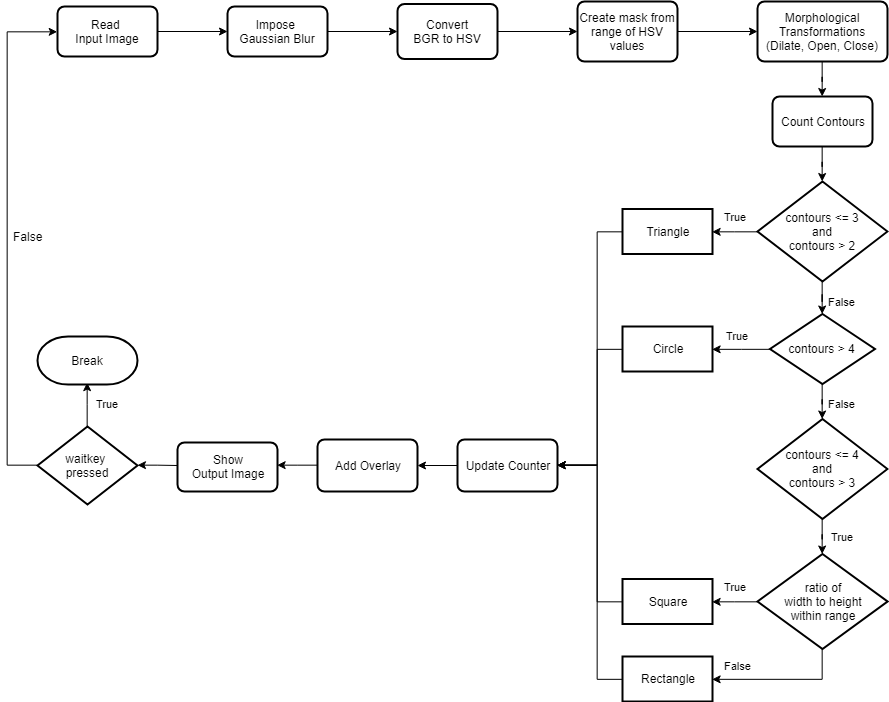

The diagram above was exported from draw.io. Its source (the exported page's mxGraphModel, read from the mxfile embedded in the PNG):
<mxGraphModel dx="2012" dy="668" grid="1" gridSize="10" guides="1" tooltips="1" connect="1" arrows="1" fold="1" page="1" pageScale="1" pageWidth="850" pageHeight="1100" math="0" shadow="0">
  <root>
    <mxCell id="0" />
    <mxCell id="1" parent="0" />
    <mxCell id="Jbw7lfgCB4UgZO9AnuYq-8" value="" style="edgeStyle=orthogonalEdgeStyle;rounded=0;orthogonalLoop=1;jettySize=auto;html=1;" edge="1" parent="1" source="Jbw7lfgCB4UgZO9AnuYq-5" target="Jbw7lfgCB4UgZO9AnuYq-7">
      <mxGeometry relative="1" as="geometry" />
    </mxCell>
    <mxCell id="Jbw7lfgCB4UgZO9AnuYq-5" value="Impose &lt;br&gt;Gaussian Blur" style="rounded=1;whiteSpace=wrap;html=1;absoluteArcSize=1;arcSize=14;strokeWidth=2;" vertex="1" parent="1">
      <mxGeometry x="70" y="40" width="100" height="50" as="geometry" />
    </mxCell>
    <mxCell id="Jbw7lfgCB4UgZO9AnuYq-10" value="" style="edgeStyle=orthogonalEdgeStyle;rounded=0;orthogonalLoop=1;jettySize=auto;html=1;" edge="1" parent="1" source="Jbw7lfgCB4UgZO9AnuYq-7" target="Jbw7lfgCB4UgZO9AnuYq-9">
      <mxGeometry relative="1" as="geometry" />
    </mxCell>
    <mxCell id="Jbw7lfgCB4UgZO9AnuYq-7" value="Convert&lt;br&gt;BGR to HSV" style="rounded=1;whiteSpace=wrap;html=1;absoluteArcSize=1;arcSize=14;strokeWidth=2;" vertex="1" parent="1">
      <mxGeometry x="240" y="37.5" width="100" height="55" as="geometry" />
    </mxCell>
    <mxCell id="Jbw7lfgCB4UgZO9AnuYq-12" value="" style="edgeStyle=orthogonalEdgeStyle;rounded=0;orthogonalLoop=1;jettySize=auto;html=1;" edge="1" parent="1" source="Jbw7lfgCB4UgZO9AnuYq-9" target="Jbw7lfgCB4UgZO9AnuYq-11">
      <mxGeometry relative="1" as="geometry" />
    </mxCell>
    <mxCell id="Jbw7lfgCB4UgZO9AnuYq-9" value="Create mask from range of HSV values&lt;br&gt;" style="rounded=1;whiteSpace=wrap;html=1;absoluteArcSize=1;arcSize=14;strokeWidth=2;" vertex="1" parent="1">
      <mxGeometry x="420" y="35" width="100" height="60" as="geometry" />
    </mxCell>
    <mxCell id="Jbw7lfgCB4UgZO9AnuYq-21" value="" style="edgeStyle=orthogonalEdgeStyle;rounded=0;orthogonalLoop=1;jettySize=auto;html=1;" edge="1" parent="1" source="Jbw7lfgCB4UgZO9AnuYq-11" target="Jbw7lfgCB4UgZO9AnuYq-19">
      <mxGeometry relative="1" as="geometry" />
    </mxCell>
    <mxCell id="Jbw7lfgCB4UgZO9AnuYq-11" value="Morphological Transformations&lt;br&gt;(Dilate, Open, Close)&lt;br&gt;" style="rounded=1;whiteSpace=wrap;html=1;absoluteArcSize=1;arcSize=14;strokeWidth=2;" vertex="1" parent="1">
      <mxGeometry x="600" y="35" width="130" height="60" as="geometry" />
    </mxCell>
    <mxCell id="Jbw7lfgCB4UgZO9AnuYq-30" value="" style="edgeStyle=orthogonalEdgeStyle;rounded=0;orthogonalLoop=1;jettySize=auto;html=1;" edge="1" parent="1" source="Jbw7lfgCB4UgZO9AnuYq-19" target="Jbw7lfgCB4UgZO9AnuYq-25">
      <mxGeometry relative="1" as="geometry" />
    </mxCell>
    <mxCell id="Jbw7lfgCB4UgZO9AnuYq-19" value="Count Contours" style="rounded=1;whiteSpace=wrap;html=1;absoluteArcSize=1;arcSize=14;strokeWidth=2;" vertex="1" parent="1">
      <mxGeometry x="615" y="130" width="100" height="50" as="geometry" />
    </mxCell>
    <mxCell id="Jbw7lfgCB4UgZO9AnuYq-6" value="" style="edgeStyle=orthogonalEdgeStyle;rounded=0;orthogonalLoop=1;jettySize=auto;html=1;" edge="1" parent="1" target="Jbw7lfgCB4UgZO9AnuYq-5">
      <mxGeometry relative="1" as="geometry">
        <mxPoint x="-0.5000000000002274" y="65" as="sourcePoint" />
        <mxPoint x="330" y="170" as="targetPoint" />
      </mxGeometry>
    </mxCell>
    <mxCell id="Jbw7lfgCB4UgZO9AnuYq-32" value="True" style="edgeStyle=orthogonalEdgeStyle;rounded=0;orthogonalLoop=1;jettySize=auto;html=1;entryX=1;entryY=0.5;entryDx=0;entryDy=0;" edge="1" parent="1" source="Jbw7lfgCB4UgZO9AnuYq-25" target="Jbw7lfgCB4UgZO9AnuYq-51">
      <mxGeometry x="0.0074" y="-15" relative="1" as="geometry">
        <mxPoint x="785" y="265" as="targetPoint" />
        <mxPoint as="offset" />
      </mxGeometry>
    </mxCell>
    <mxCell id="Jbw7lfgCB4UgZO9AnuYq-33" value="False" style="edgeStyle=orthogonalEdgeStyle;rounded=0;orthogonalLoop=1;jettySize=auto;html=1;" edge="1" parent="1" source="Jbw7lfgCB4UgZO9AnuYq-25" target="Jbw7lfgCB4UgZO9AnuYq-28">
      <mxGeometry x="0.4877" y="20" relative="1" as="geometry">
        <mxPoint as="offset" />
      </mxGeometry>
    </mxCell>
    <mxCell id="Jbw7lfgCB4UgZO9AnuYq-25" value="contours &amp;lt;= 3&lt;br&gt;and&lt;br&gt;contours &amp;gt; 2&lt;br&gt;" style="strokeWidth=2;html=1;shape=mxgraph.flowchart.decision;whiteSpace=wrap;" vertex="1" parent="1">
      <mxGeometry x="600" y="215" width="130" height="100" as="geometry" />
    </mxCell>
    <mxCell id="Jbw7lfgCB4UgZO9AnuYq-49" value="True" style="edgeStyle=orthogonalEdgeStyle;rounded=0;orthogonalLoop=1;jettySize=auto;html=1;" edge="1" parent="1" source="Jbw7lfgCB4UgZO9AnuYq-26" target="Jbw7lfgCB4UgZO9AnuYq-43">
      <mxGeometry x="0.25" y="20" relative="1" as="geometry">
        <mxPoint as="offset" />
      </mxGeometry>
    </mxCell>
    <mxCell id="Jbw7lfgCB4UgZO9AnuYq-26" value="contours &amp;lt;= 4&lt;br&gt;and&lt;br&gt;contours &amp;gt; 3&lt;br&gt;" style="strokeWidth=2;html=1;shape=mxgraph.flowchart.decision;whiteSpace=wrap;" vertex="1" parent="1">
      <mxGeometry x="600" y="452.5" width="130" height="100" as="geometry" />
    </mxCell>
    <mxCell id="Jbw7lfgCB4UgZO9AnuYq-34" value="False" style="edgeStyle=orthogonalEdgeStyle;rounded=0;orthogonalLoop=1;jettySize=auto;html=1;" edge="1" parent="1" source="Jbw7lfgCB4UgZO9AnuYq-28" target="Jbw7lfgCB4UgZO9AnuYq-26">
      <mxGeometry x="0.3481" y="20" relative="1" as="geometry">
        <mxPoint as="offset" />
      </mxGeometry>
    </mxCell>
    <mxCell id="Jbw7lfgCB4UgZO9AnuYq-40" value="True" style="edgeStyle=orthogonalEdgeStyle;rounded=0;orthogonalLoop=1;jettySize=auto;html=1;entryX=1;entryY=0.5;entryDx=0;entryDy=0;" edge="1" parent="1" source="Jbw7lfgCB4UgZO9AnuYq-28" target="Jbw7lfgCB4UgZO9AnuYq-53">
      <mxGeometry x="0.1239" y="-13" relative="1" as="geometry">
        <mxPoint x="785" y="382.5" as="targetPoint" />
        <mxPoint as="offset" />
      </mxGeometry>
    </mxCell>
    <mxCell id="Jbw7lfgCB4UgZO9AnuYq-28" value="contours &amp;gt; 4&lt;br&gt;" style="strokeWidth=2;html=1;shape=mxgraph.flowchart.decision;whiteSpace=wrap;" vertex="1" parent="1">
      <mxGeometry x="612.5" y="347.5" width="105" height="70" as="geometry" />
    </mxCell>
    <mxCell id="Jbw7lfgCB4UgZO9AnuYq-46" value="True" style="edgeStyle=orthogonalEdgeStyle;rounded=0;orthogonalLoop=1;jettySize=auto;html=1;entryX=1;entryY=0.5;entryDx=0;entryDy=0;" edge="1" parent="1" source="Jbw7lfgCB4UgZO9AnuYq-43" target="Jbw7lfgCB4UgZO9AnuYq-54">
      <mxGeometry x="0.0074" y="-15" relative="1" as="geometry">
        <mxPoint x="785" y="635.5" as="targetPoint" />
        <mxPoint as="offset" />
      </mxGeometry>
    </mxCell>
    <mxCell id="Jbw7lfgCB4UgZO9AnuYq-48" value="False" style="edgeStyle=orthogonalEdgeStyle;rounded=0;orthogonalLoop=1;jettySize=auto;html=1;entryX=1;entryY=0.5;entryDx=0;entryDy=0;" edge="1" parent="1" source="Jbw7lfgCB4UgZO9AnuYq-43" target="Jbw7lfgCB4UgZO9AnuYq-55">
      <mxGeometry x="0.639" y="-13" relative="1" as="geometry">
        <mxPoint x="580" y="713" as="targetPoint" />
        <Array as="points">
          <mxPoint x="665" y="713" />
        </Array>
        <mxPoint as="offset" />
      </mxGeometry>
    </mxCell>
    <mxCell id="Jbw7lfgCB4UgZO9AnuYq-43" value="ratio of&lt;br&gt;&amp;nbsp;width to height &lt;br&gt;within range" style="strokeWidth=2;html=1;shape=mxgraph.flowchart.decision;whiteSpace=wrap;" vertex="1" parent="1">
      <mxGeometry x="600" y="587.5" width="130" height="95" as="geometry" />
    </mxCell>
    <mxCell id="Jbw7lfgCB4UgZO9AnuYq-71" value="" style="edgeStyle=orthogonalEdgeStyle;rounded=0;orthogonalLoop=1;jettySize=auto;html=1;entryX=1;entryY=0.5;entryDx=0;entryDy=0;" edge="1" parent="1" source="Jbw7lfgCB4UgZO9AnuYq-51" target="Jbw7lfgCB4UgZO9AnuYq-58">
      <mxGeometry relative="1" as="geometry">
        <mxPoint x="955" y="265" as="targetPoint" />
        <Array as="points">
          <mxPoint x="440" y="265" />
          <mxPoint x="440" y="499" />
        </Array>
      </mxGeometry>
    </mxCell>
    <mxCell id="Jbw7lfgCB4UgZO9AnuYq-51" value="Triangle" style="rounded=0;whiteSpace=wrap;html=1;strokeWidth=2;" vertex="1" parent="1">
      <mxGeometry x="465" y="242.5" width="90" height="45" as="geometry" />
    </mxCell>
    <mxCell id="Jbw7lfgCB4UgZO9AnuYq-73" value="" style="edgeStyle=orthogonalEdgeStyle;rounded=0;orthogonalLoop=1;jettySize=auto;html=1;entryX=1;entryY=0.5;entryDx=0;entryDy=0;" edge="1" parent="1" source="Jbw7lfgCB4UgZO9AnuYq-53" target="Jbw7lfgCB4UgZO9AnuYq-58">
      <mxGeometry relative="1" as="geometry">
        <mxPoint x="955" y="382.5" as="targetPoint" />
        <Array as="points">
          <mxPoint x="440" y="383" />
          <mxPoint x="440" y="499" />
        </Array>
      </mxGeometry>
    </mxCell>
    <mxCell id="Jbw7lfgCB4UgZO9AnuYq-53" value="Circle" style="rounded=0;whiteSpace=wrap;html=1;strokeWidth=2;" vertex="1" parent="1">
      <mxGeometry x="465" y="360" width="90" height="45" as="geometry" />
    </mxCell>
    <mxCell id="Jbw7lfgCB4UgZO9AnuYq-75" value="" style="edgeStyle=orthogonalEdgeStyle;rounded=0;orthogonalLoop=1;jettySize=auto;html=1;entryX=1;entryY=0.5;entryDx=0;entryDy=0;" edge="1" parent="1" source="Jbw7lfgCB4UgZO9AnuYq-54" target="Jbw7lfgCB4UgZO9AnuYq-58">
      <mxGeometry relative="1" as="geometry">
        <mxPoint x="955" y="635" as="targetPoint" />
        <Array as="points">
          <mxPoint x="440" y="635" />
          <mxPoint x="440" y="499" />
        </Array>
      </mxGeometry>
    </mxCell>
    <mxCell id="Jbw7lfgCB4UgZO9AnuYq-54" value="Square" style="rounded=0;whiteSpace=wrap;html=1;strokeWidth=2;" vertex="1" parent="1">
      <mxGeometry x="465" y="612.5" width="90" height="45" as="geometry" />
    </mxCell>
    <mxCell id="Jbw7lfgCB4UgZO9AnuYq-77" value="" style="edgeStyle=orthogonalEdgeStyle;rounded=0;orthogonalLoop=1;jettySize=auto;html=1;entryX=1;entryY=0.5;entryDx=0;entryDy=0;" edge="1" parent="1" source="Jbw7lfgCB4UgZO9AnuYq-55" target="Jbw7lfgCB4UgZO9AnuYq-58">
      <mxGeometry relative="1" as="geometry">
        <mxPoint x="955" y="712.5" as="targetPoint" />
        <Array as="points">
          <mxPoint x="440" y="713" />
          <mxPoint x="440" y="499" />
        </Array>
      </mxGeometry>
    </mxCell>
    <mxCell id="Jbw7lfgCB4UgZO9AnuYq-55" value="Rectangle" style="rounded=0;whiteSpace=wrap;html=1;strokeWidth=2;" vertex="1" parent="1">
      <mxGeometry x="465" y="690" width="90" height="45" as="geometry" />
    </mxCell>
    <mxCell id="Jbw7lfgCB4UgZO9AnuYq-79" value="" style="edgeStyle=orthogonalEdgeStyle;rounded=0;orthogonalLoop=1;jettySize=auto;html=1;" edge="1" parent="1" source="Jbw7lfgCB4UgZO9AnuYq-58" target="Jbw7lfgCB4UgZO9AnuYq-78">
      <mxGeometry relative="1" as="geometry" />
    </mxCell>
    <mxCell id="Jbw7lfgCB4UgZO9AnuYq-58" value="Update Counter" style="rounded=1;whiteSpace=wrap;html=1;absoluteArcSize=1;arcSize=14;strokeWidth=2;" vertex="1" parent="1">
      <mxGeometry x="300" y="473" width="100" height="52" as="geometry" />
    </mxCell>
    <mxCell id="Jbw7lfgCB4UgZO9AnuYq-81" value="" style="edgeStyle=orthogonalEdgeStyle;rounded=0;orthogonalLoop=1;jettySize=auto;html=1;entryX=1;entryY=0.5;entryDx=0;entryDy=0;entryPerimeter=0;" edge="1" parent="1" source="Jbw7lfgCB4UgZO9AnuYq-78">
      <mxGeometry relative="1" as="geometry">
        <mxPoint x="119.66666666666697" y="498.66666666666674" as="targetPoint" />
      </mxGeometry>
    </mxCell>
    <mxCell id="Jbw7lfgCB4UgZO9AnuYq-78" value="Add Overlay" style="rounded=1;whiteSpace=wrap;html=1;absoluteArcSize=1;arcSize=14;strokeWidth=2;" vertex="1" parent="1">
      <mxGeometry x="160" y="473" width="100" height="52" as="geometry" />
    </mxCell>
    <mxCell id="Jbw7lfgCB4UgZO9AnuYq-92" value="" style="edgeStyle=orthogonalEdgeStyle;rounded=0;orthogonalLoop=1;jettySize=auto;html=1;" edge="1" parent="1" target="Jbw7lfgCB4UgZO9AnuYq-83">
      <mxGeometry relative="1" as="geometry">
        <mxPoint x="20.000000000000227" y="499" as="sourcePoint" />
      </mxGeometry>
    </mxCell>
    <mxCell id="Jbw7lfgCB4UgZO9AnuYq-86" value="True" style="edgeStyle=orthogonalEdgeStyle;rounded=0;orthogonalLoop=1;jettySize=auto;html=1;entryX=0.5;entryY=1;entryDx=0;entryDy=0;" edge="1" parent="1" source="Jbw7lfgCB4UgZO9AnuYq-83">
      <mxGeometry x="0.0393" y="-20" relative="1" as="geometry">
        <mxPoint x="-70.33333333333326" y="416.16666666666674" as="targetPoint" />
        <mxPoint as="offset" />
      </mxGeometry>
    </mxCell>
    <mxCell id="Jbw7lfgCB4UgZO9AnuYq-88" value="" style="edgeStyle=orthogonalEdgeStyle;rounded=0;orthogonalLoop=1;jettySize=auto;html=1;entryX=0;entryY=0.5;entryDx=0;entryDy=0;entryPerimeter=0;exitX=0;exitY=0.5;exitDx=0;exitDy=0;exitPerimeter=0;" edge="1" parent="1" source="Jbw7lfgCB4UgZO9AnuYq-83">
      <mxGeometry relative="1" as="geometry">
        <mxPoint x="-100.33333333333326" y="65.33333333333337" as="targetPoint" />
        <Array as="points">
          <mxPoint x="-150" y="499" />
          <mxPoint x="-150" y="65" />
        </Array>
      </mxGeometry>
    </mxCell>
    <mxCell id="Jbw7lfgCB4UgZO9AnuYq-91" value="False" style="text;html=1;resizable=0;points=[];align=center;verticalAlign=middle;labelBackgroundColor=#ffffff;" vertex="1" connectable="0" parent="Jbw7lfgCB4UgZO9AnuYq-88">
      <mxGeometry x="-0.8229" y="-2" relative="1" as="geometry">
        <mxPoint x="18.5" y="-213" as="offset" />
      </mxGeometry>
    </mxCell>
    <mxCell id="Jbw7lfgCB4UgZO9AnuYq-83" value="waitkey &lt;br&gt;pressed" style="strokeWidth=2;html=1;shape=mxgraph.flowchart.decision;whiteSpace=wrap;" vertex="1" parent="1">
      <mxGeometry x="-120" y="460" width="100" height="78" as="geometry" />
    </mxCell>
    <mxCell id="Jbw7lfgCB4UgZO9AnuYq-93" value="Break" style="strokeWidth=2;html=1;shape=mxgraph.flowchart.terminator;whiteSpace=wrap;" vertex="1" parent="1">
      <mxGeometry x="-120" y="370" width="100" height="48" as="geometry" />
    </mxCell>
    <mxCell id="Jbw7lfgCB4UgZO9AnuYq-94" value="Read &lt;br&gt;Input Image" style="rounded=1;whiteSpace=wrap;html=1;absoluteArcSize=1;arcSize=14;strokeWidth=2;" vertex="1" parent="1">
      <mxGeometry x="-100" y="40" width="100" height="50" as="geometry" />
    </mxCell>
    <mxCell id="Jbw7lfgCB4UgZO9AnuYq-95" value="Show&lt;br&gt;Output Image&lt;br&gt;" style="rounded=1;whiteSpace=wrap;html=1;absoluteArcSize=1;arcSize=14;strokeWidth=2;" vertex="1" parent="1">
      <mxGeometry x="20" y="476" width="100" height="49" as="geometry" />
    </mxCell>
  </root>
</mxGraphModel>